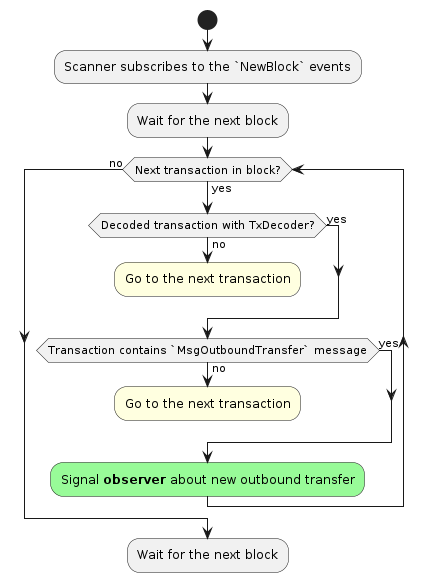

The diagram above was rendered by PlantUML. Its source (embedded in the PNG):
@startuml int3face_observer_flow
start

:Scanner subscribes to the `NewBlock` events;

:Wait for the next block;

while (Next transaction in block?) is (yes)

    if (Decoded transaction with TxDecoder?) then (yes)
    else (no)
        #LightYellow:Go to the next transaction;
        kill
    endif

    if (Transaction contains `MsgOutboundTransfer` message) then (yes)
    else (no)
        #LightYellow:Go to the next transaction;
        kill
    endif

    #PaleGreen:Signal **observer** about new outbound transfer;

endwhile (no)

:Wait for the next block;
@enduml